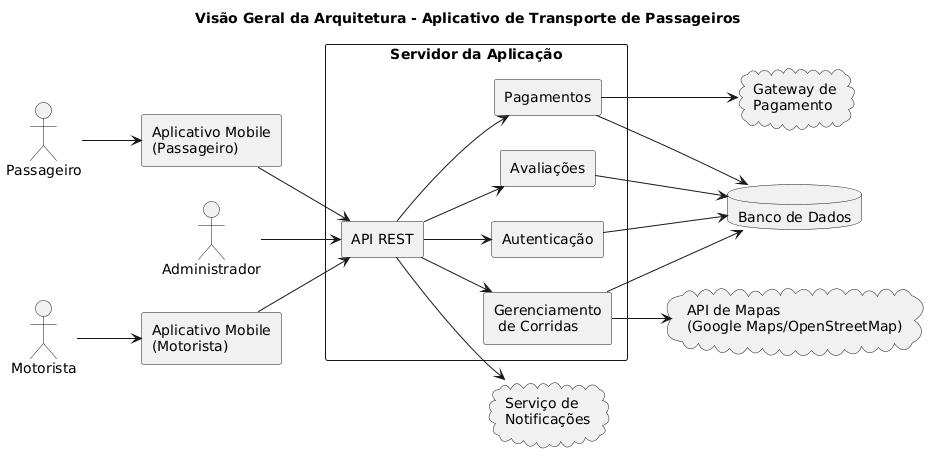

The diagram above was rendered by PlantUML. Its source (embedded in the PNG):
@startuml
title Visão Geral da Arquitetura - Aplicativo de Transporte de Passageiros

left to right direction
skinparam componentStyle rectangle

actor "Passageiro" as Passageiro
actor "Motorista" as Motorista
actor "Administrador" as Admin

rectangle "Aplicativo Mobile\n(Passageiro)" as AppPass
rectangle "Aplicativo Mobile\n(Motorista)" as AppMot

rectangle "Servidor da Aplicação" as Servidor {

  component "API REST" as API
  component "Autenticação" as Auth
  component "Gerenciamento\n de Corridas" as Corridas
  component "Pagamentos" as Pag
  component "Avaliações" as Aval
}

database "Banco de Dados" as BD

cloud "API de Mapas\n(Google Maps/OpenStreetMap)" as Mapas
cloud "Gateway de\nPagamento" as Gateway
cloud "Serviço de\nNotificações" as Push

Passageiro --> AppPass
Motorista --> AppMot
Admin --> API

AppPass --> API
AppMot --> API

API --> Auth
API --> Corridas
API --> Pag
API --> Aval

Auth --> BD
Corridas --> BD
Pag --> BD
Aval --> BD

Corridas --> Mapas
Pag --> Gateway
API --> Push
@enduml